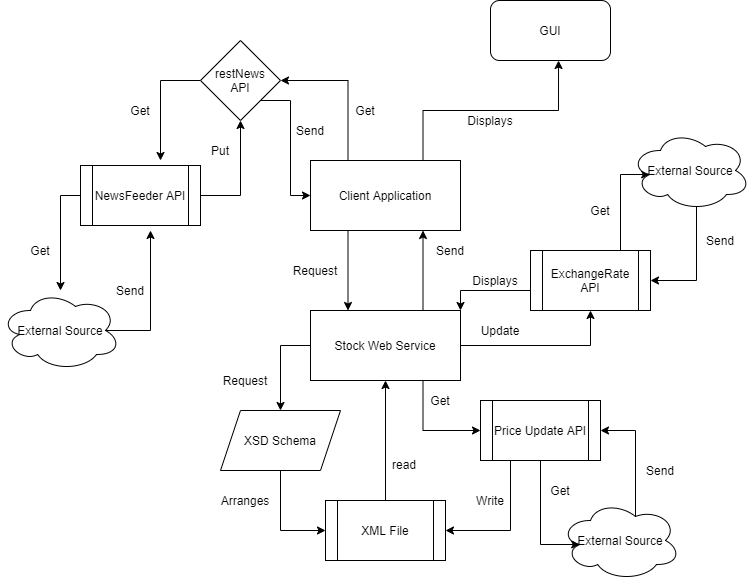

The diagram above was exported from draw.io. Its source (the exported page's mxGraphModel, read from the mxfile embedded in the PNG):
<mxGraphModel dx="2062" dy="730" grid="1" gridSize="10" guides="1" tooltips="1" connect="1" arrows="1" fold="1" page="1" pageScale="1" pageWidth="850" pageHeight="1100" math="0" shadow="0">
  <root>
    <mxCell id="0" />
    <mxCell id="1" parent="0" />
    <mxCell id="g-0qjK43_uei3X5R9B6M-19" style="edgeStyle=orthogonalEdgeStyle;rounded=0;orthogonalLoop=1;jettySize=auto;html=1;exitX=0.25;exitY=1;exitDx=0;exitDy=0;entryX=0.25;entryY=0;entryDx=0;entryDy=0;" edge="1" parent="1" source="g-0qjK43_uei3X5R9B6M-1" target="g-0qjK43_uei3X5R9B6M-3">
      <mxGeometry relative="1" as="geometry" />
    </mxCell>
    <mxCell id="g-0qjK43_uei3X5R9B6M-58" style="edgeStyle=orthogonalEdgeStyle;rounded=0;orthogonalLoop=1;jettySize=auto;html=1;exitX=0.25;exitY=0;exitDx=0;exitDy=0;entryX=1;entryY=0.5;entryDx=0;entryDy=0;" edge="1" parent="1" source="g-0qjK43_uei3X5R9B6M-1" target="g-0qjK43_uei3X5R9B6M-57">
      <mxGeometry relative="1" as="geometry" />
    </mxCell>
    <mxCell id="g-0qjK43_uei3X5R9B6M-70" style="edgeStyle=orthogonalEdgeStyle;rounded=0;orthogonalLoop=1;jettySize=auto;html=1;exitX=0.75;exitY=0;exitDx=0;exitDy=0;entryX=0.567;entryY=1;entryDx=0;entryDy=0;entryPerimeter=0;" edge="1" parent="1" source="g-0qjK43_uei3X5R9B6M-1" target="g-0qjK43_uei3X5R9B6M-69">
      <mxGeometry relative="1" as="geometry" />
    </mxCell>
    <mxCell id="g-0qjK43_uei3X5R9B6M-1" value="Client Application" style="rounded=0;whiteSpace=wrap;html=1;" vertex="1" parent="1">
      <mxGeometry x="370" y="180" width="150" height="70" as="geometry" />
    </mxCell>
    <mxCell id="g-0qjK43_uei3X5R9B6M-9" style="edgeStyle=orthogonalEdgeStyle;rounded=0;orthogonalLoop=1;jettySize=auto;html=1;exitX=0;exitY=0.5;exitDx=0;exitDy=0;" edge="1" parent="1" source="g-0qjK43_uei3X5R9B6M-2" target="g-0qjK43_uei3X5R9B6M-8">
      <mxGeometry relative="1" as="geometry" />
    </mxCell>
    <mxCell id="g-0qjK43_uei3X5R9B6M-62" style="edgeStyle=orthogonalEdgeStyle;rounded=0;orthogonalLoop=1;jettySize=auto;html=1;exitX=1;exitY=0.5;exitDx=0;exitDy=0;entryX=0.5;entryY=1;entryDx=0;entryDy=0;" edge="1" parent="1" source="g-0qjK43_uei3X5R9B6M-2" target="g-0qjK43_uei3X5R9B6M-57">
      <mxGeometry relative="1" as="geometry" />
    </mxCell>
    <mxCell id="g-0qjK43_uei3X5R9B6M-2" value="NewsFeeder API" style="shape=process;whiteSpace=wrap;html=1;backgroundOutline=1;" vertex="1" parent="1">
      <mxGeometry x="140" y="185" width="120" height="60" as="geometry" />
    </mxCell>
    <mxCell id="g-0qjK43_uei3X5R9B6M-20" style="edgeStyle=orthogonalEdgeStyle;rounded=0;orthogonalLoop=1;jettySize=auto;html=1;exitX=0.75;exitY=0;exitDx=0;exitDy=0;entryX=0.75;entryY=1;entryDx=0;entryDy=0;" edge="1" parent="1" source="g-0qjK43_uei3X5R9B6M-3" target="g-0qjK43_uei3X5R9B6M-1">
      <mxGeometry relative="1" as="geometry" />
    </mxCell>
    <mxCell id="g-0qjK43_uei3X5R9B6M-42" style="edgeStyle=orthogonalEdgeStyle;rounded=0;orthogonalLoop=1;jettySize=auto;html=1;exitX=0;exitY=0.5;exitDx=0;exitDy=0;entryX=0.5;entryY=0;entryDx=0;entryDy=0;" edge="1" parent="1" source="g-0qjK43_uei3X5R9B6M-3" target="g-0qjK43_uei3X5R9B6M-5">
      <mxGeometry relative="1" as="geometry" />
    </mxCell>
    <mxCell id="g-0qjK43_uei3X5R9B6M-46" style="edgeStyle=orthogonalEdgeStyle;rounded=0;orthogonalLoop=1;jettySize=auto;html=1;exitX=1;exitY=0.5;exitDx=0;exitDy=0;entryX=0.5;entryY=1;entryDx=0;entryDy=0;" edge="1" parent="1" source="g-0qjK43_uei3X5R9B6M-3" target="g-0qjK43_uei3X5R9B6M-6">
      <mxGeometry relative="1" as="geometry" />
    </mxCell>
    <mxCell id="g-0qjK43_uei3X5R9B6M-48" style="edgeStyle=orthogonalEdgeStyle;rounded=0;orthogonalLoop=1;jettySize=auto;html=1;exitX=0.75;exitY=1;exitDx=0;exitDy=0;entryX=0;entryY=0.5;entryDx=0;entryDy=0;" edge="1" parent="1" source="g-0qjK43_uei3X5R9B6M-3" target="g-0qjK43_uei3X5R9B6M-47">
      <mxGeometry relative="1" as="geometry" />
    </mxCell>
    <mxCell id="g-0qjK43_uei3X5R9B6M-3" value="Stock Web Service" style="rounded=0;whiteSpace=wrap;html=1;" vertex="1" parent="1">
      <mxGeometry x="370" y="330" width="150" height="70" as="geometry" />
    </mxCell>
    <mxCell id="g-0qjK43_uei3X5R9B6M-24" style="edgeStyle=orthogonalEdgeStyle;rounded=0;orthogonalLoop=1;jettySize=auto;html=1;exitX=0.5;exitY=0;exitDx=0;exitDy=0;entryX=0.5;entryY=1;entryDx=0;entryDy=0;" edge="1" parent="1" source="g-0qjK43_uei3X5R9B6M-4" target="g-0qjK43_uei3X5R9B6M-3">
      <mxGeometry relative="1" as="geometry">
        <Array as="points" />
      </mxGeometry>
    </mxCell>
    <mxCell id="g-0qjK43_uei3X5R9B6M-4" value="XML File" style="shape=process;whiteSpace=wrap;html=1;backgroundOutline=1;" vertex="1" parent="1">
      <mxGeometry x="385" y="520" width="120" height="60" as="geometry" />
    </mxCell>
    <mxCell id="g-0qjK43_uei3X5R9B6M-23" style="edgeStyle=orthogonalEdgeStyle;rounded=0;orthogonalLoop=1;jettySize=auto;html=1;exitX=0.5;exitY=1;exitDx=0;exitDy=0;entryX=0;entryY=0.5;entryDx=0;entryDy=0;" edge="1" parent="1" source="g-0qjK43_uei3X5R9B6M-5" target="g-0qjK43_uei3X5R9B6M-4">
      <mxGeometry relative="1" as="geometry" />
    </mxCell>
    <mxCell id="g-0qjK43_uei3X5R9B6M-5" value="XSD Schema" style="shape=parallelogram;perimeter=parallelogramPerimeter;whiteSpace=wrap;html=1;fixedSize=1;" vertex="1" parent="1">
      <mxGeometry x="280" y="430" width="120" height="60" as="geometry" />
    </mxCell>
    <mxCell id="g-0qjK43_uei3X5R9B6M-26" style="edgeStyle=orthogonalEdgeStyle;rounded=0;orthogonalLoop=1;jettySize=auto;html=1;exitX=0.75;exitY=0;exitDx=0;exitDy=0;entryX=0.16;entryY=0.55;entryDx=0;entryDy=0;entryPerimeter=0;" edge="1" parent="1" source="g-0qjK43_uei3X5R9B6M-6" target="g-0qjK43_uei3X5R9B6M-7">
      <mxGeometry relative="1" as="geometry">
        <Array as="points">
          <mxPoint x="680" y="194" />
        </Array>
      </mxGeometry>
    </mxCell>
    <mxCell id="g-0qjK43_uei3X5R9B6M-73" style="edgeStyle=orthogonalEdgeStyle;rounded=0;orthogonalLoop=1;jettySize=auto;html=1;exitX=0;exitY=0.5;exitDx=0;exitDy=0;entryX=1;entryY=0;entryDx=0;entryDy=0;" edge="1" parent="1" source="g-0qjK43_uei3X5R9B6M-6" target="g-0qjK43_uei3X5R9B6M-3">
      <mxGeometry relative="1" as="geometry">
        <Array as="points">
          <mxPoint x="590" y="310" />
          <mxPoint x="520" y="310" />
        </Array>
      </mxGeometry>
    </mxCell>
    <mxCell id="g-0qjK43_uei3X5R9B6M-6" value="ExchangeRate API" style="shape=process;whiteSpace=wrap;html=1;backgroundOutline=1;" vertex="1" parent="1">
      <mxGeometry x="590" y="270" width="120" height="60" as="geometry" />
    </mxCell>
    <mxCell id="g-0qjK43_uei3X5R9B6M-27" style="edgeStyle=orthogonalEdgeStyle;rounded=0;orthogonalLoop=1;jettySize=auto;html=1;exitX=0.55;exitY=0.95;exitDx=0;exitDy=0;exitPerimeter=0;entryX=1;entryY=0.5;entryDx=0;entryDy=0;" edge="1" parent="1" source="g-0qjK43_uei3X5R9B6M-7" target="g-0qjK43_uei3X5R9B6M-6">
      <mxGeometry relative="1" as="geometry" />
    </mxCell>
    <mxCell id="g-0qjK43_uei3X5R9B6M-7" value="External Source" style="ellipse;shape=cloud;whiteSpace=wrap;html=1;" vertex="1" parent="1">
      <mxGeometry x="690" y="150" width="120" height="80" as="geometry" />
    </mxCell>
    <mxCell id="g-0qjK43_uei3X5R9B6M-17" style="edgeStyle=orthogonalEdgeStyle;rounded=0;orthogonalLoop=1;jettySize=auto;html=1;exitX=0.875;exitY=0.5;exitDx=0;exitDy=0;exitPerimeter=0;" edge="1" parent="1" source="g-0qjK43_uei3X5R9B6M-8">
      <mxGeometry relative="1" as="geometry">
        <mxPoint x="210" y="250" as="targetPoint" />
      </mxGeometry>
    </mxCell>
    <mxCell id="g-0qjK43_uei3X5R9B6M-8" value="External Source" style="ellipse;shape=cloud;whiteSpace=wrap;html=1;" vertex="1" parent="1">
      <mxGeometry x="60" y="310" width="120" height="80" as="geometry" />
    </mxCell>
    <mxCell id="g-0qjK43_uei3X5R9B6M-29" value="Get" style="text;html=1;strokeColor=none;fillColor=none;align=center;verticalAlign=middle;whiteSpace=wrap;rounded=0;" vertex="1" parent="1">
      <mxGeometry x="80" y="260" width="40" height="20" as="geometry" />
    </mxCell>
    <mxCell id="g-0qjK43_uei3X5R9B6M-30" value="Get" style="text;html=1;strokeColor=none;fillColor=none;align=center;verticalAlign=middle;whiteSpace=wrap;rounded=0;" vertex="1" parent="1">
      <mxGeometry x="640" y="220" width="40" height="20" as="geometry" />
    </mxCell>
    <mxCell id="g-0qjK43_uei3X5R9B6M-33" value="read" style="text;html=1;strokeColor=none;fillColor=none;align=center;verticalAlign=middle;whiteSpace=wrap;rounded=0;" vertex="1" parent="1">
      <mxGeometry x="444" y="474" width="40" height="20" as="geometry" />
    </mxCell>
    <mxCell id="g-0qjK43_uei3X5R9B6M-34" value="Arranges" style="text;html=1;strokeColor=none;fillColor=none;align=center;verticalAlign=middle;whiteSpace=wrap;rounded=0;" vertex="1" parent="1">
      <mxGeometry x="270" y="510" width="70" height="20" as="geometry" />
    </mxCell>
    <mxCell id="g-0qjK43_uei3X5R9B6M-38" value="Send" style="text;html=1;strokeColor=none;fillColor=none;align=center;verticalAlign=middle;whiteSpace=wrap;rounded=0;" vertex="1" parent="1">
      <mxGeometry x="170" y="300" width="40" height="20" as="geometry" />
    </mxCell>
    <mxCell id="g-0qjK43_uei3X5R9B6M-39" value="Request" style="text;html=1;strokeColor=none;fillColor=none;align=center;verticalAlign=middle;whiteSpace=wrap;rounded=0;" vertex="1" parent="1">
      <mxGeometry x="350" y="280" width="50" height="20" as="geometry" />
    </mxCell>
    <mxCell id="g-0qjK43_uei3X5R9B6M-40" value="Send" style="text;html=1;strokeColor=none;fillColor=none;align=center;verticalAlign=middle;whiteSpace=wrap;rounded=0;" vertex="1" parent="1">
      <mxGeometry x="490" y="260" width="40" height="20" as="geometry" />
    </mxCell>
    <mxCell id="g-0qjK43_uei3X5R9B6M-41" value="Send" style="text;html=1;strokeColor=none;fillColor=none;align=center;verticalAlign=middle;whiteSpace=wrap;rounded=0;" vertex="1" parent="1">
      <mxGeometry x="760" y="250" width="40" height="20" as="geometry" />
    </mxCell>
    <mxCell id="g-0qjK43_uei3X5R9B6M-43" value="Request" style="text;html=1;strokeColor=none;fillColor=none;align=center;verticalAlign=middle;whiteSpace=wrap;rounded=0;" vertex="1" parent="1">
      <mxGeometry x="280" y="390" width="50" height="20" as="geometry" />
    </mxCell>
    <mxCell id="g-0qjK43_uei3X5R9B6M-52" style="edgeStyle=orthogonalEdgeStyle;rounded=0;orthogonalLoop=1;jettySize=auto;html=1;exitX=0.625;exitY=0.2;exitDx=0;exitDy=0;exitPerimeter=0;entryX=1;entryY=0.5;entryDx=0;entryDy=0;" edge="1" parent="1" source="g-0qjK43_uei3X5R9B6M-45" target="g-0qjK43_uei3X5R9B6M-47">
      <mxGeometry relative="1" as="geometry" />
    </mxCell>
    <mxCell id="g-0qjK43_uei3X5R9B6M-45" value="External Source" style="ellipse;shape=cloud;whiteSpace=wrap;html=1;" vertex="1" parent="1">
      <mxGeometry x="620" y="520" width="120" height="80" as="geometry" />
    </mxCell>
    <mxCell id="g-0qjK43_uei3X5R9B6M-49" style="edgeStyle=orthogonalEdgeStyle;rounded=0;orthogonalLoop=1;jettySize=auto;html=1;exitX=0.25;exitY=1;exitDx=0;exitDy=0;entryX=1;entryY=0.5;entryDx=0;entryDy=0;" edge="1" parent="1" source="g-0qjK43_uei3X5R9B6M-47" target="g-0qjK43_uei3X5R9B6M-4">
      <mxGeometry relative="1" as="geometry" />
    </mxCell>
    <mxCell id="g-0qjK43_uei3X5R9B6M-51" style="edgeStyle=orthogonalEdgeStyle;rounded=0;orthogonalLoop=1;jettySize=auto;html=1;exitX=0.5;exitY=1;exitDx=0;exitDy=0;entryX=0.16;entryY=0.55;entryDx=0;entryDy=0;entryPerimeter=0;" edge="1" parent="1" source="g-0qjK43_uei3X5R9B6M-47" target="g-0qjK43_uei3X5R9B6M-45">
      <mxGeometry relative="1" as="geometry">
        <Array as="points">
          <mxPoint x="600" y="564" />
        </Array>
      </mxGeometry>
    </mxCell>
    <mxCell id="g-0qjK43_uei3X5R9B6M-47" value="Price Update API" style="shape=process;whiteSpace=wrap;html=1;backgroundOutline=1;" vertex="1" parent="1">
      <mxGeometry x="540" y="420" width="120" height="60" as="geometry" />
    </mxCell>
    <mxCell id="g-0qjK43_uei3X5R9B6M-53" value="Get" style="text;html=1;strokeColor=none;fillColor=none;align=center;verticalAlign=middle;whiteSpace=wrap;rounded=0;" vertex="1" parent="1">
      <mxGeometry x="600" y="500" width="40" height="20" as="geometry" />
    </mxCell>
    <mxCell id="g-0qjK43_uei3X5R9B6M-54" value="Write" style="text;html=1;strokeColor=none;fillColor=none;align=center;verticalAlign=middle;whiteSpace=wrap;rounded=0;" vertex="1" parent="1">
      <mxGeometry x="530" y="510" width="40" height="20" as="geometry" />
    </mxCell>
    <mxCell id="g-0qjK43_uei3X5R9B6M-55" value="Send" style="text;html=1;strokeColor=none;fillColor=none;align=center;verticalAlign=middle;whiteSpace=wrap;rounded=0;" vertex="1" parent="1">
      <mxGeometry x="700" y="480" width="40" height="20" as="geometry" />
    </mxCell>
    <mxCell id="g-0qjK43_uei3X5R9B6M-59" style="edgeStyle=orthogonalEdgeStyle;rounded=0;orthogonalLoop=1;jettySize=auto;html=1;exitX=0;exitY=0.5;exitDx=0;exitDy=0;" edge="1" parent="1" source="g-0qjK43_uei3X5R9B6M-57">
      <mxGeometry relative="1" as="geometry">
        <mxPoint x="220" y="180" as="targetPoint" />
      </mxGeometry>
    </mxCell>
    <mxCell id="g-0qjK43_uei3X5R9B6M-61" style="edgeStyle=orthogonalEdgeStyle;rounded=0;orthogonalLoop=1;jettySize=auto;html=1;exitX=1;exitY=1;exitDx=0;exitDy=0;entryX=0;entryY=0.5;entryDx=0;entryDy=0;" edge="1" parent="1" source="g-0qjK43_uei3X5R9B6M-57" target="g-0qjK43_uei3X5R9B6M-1">
      <mxGeometry relative="1" as="geometry">
        <Array as="points">
          <mxPoint x="350" y="120" />
          <mxPoint x="350" y="215" />
        </Array>
      </mxGeometry>
    </mxCell>
    <mxCell id="g-0qjK43_uei3X5R9B6M-57" value="restNews&lt;br&gt;API" style="rhombus;whiteSpace=wrap;html=1;" vertex="1" parent="1">
      <mxGeometry x="260" y="60" width="80" height="80" as="geometry" />
    </mxCell>
    <mxCell id="g-0qjK43_uei3X5R9B6M-63" value="Get" style="text;html=1;strokeColor=none;fillColor=none;align=center;verticalAlign=middle;whiteSpace=wrap;rounded=0;" vertex="1" parent="1">
      <mxGeometry x="180" y="120" width="40" height="20" as="geometry" />
    </mxCell>
    <mxCell id="g-0qjK43_uei3X5R9B6M-64" value="Get" style="text;html=1;strokeColor=none;fillColor=none;align=center;verticalAlign=middle;whiteSpace=wrap;rounded=0;" vertex="1" parent="1">
      <mxGeometry x="405" y="120" width="40" height="20" as="geometry" />
    </mxCell>
    <mxCell id="g-0qjK43_uei3X5R9B6M-65" value="Put" style="text;html=1;strokeColor=none;fillColor=none;align=center;verticalAlign=middle;whiteSpace=wrap;rounded=0;" vertex="1" parent="1">
      <mxGeometry x="260" y="160" width="40" height="20" as="geometry" />
    </mxCell>
    <mxCell id="g-0qjK43_uei3X5R9B6M-66" value="Send" style="text;html=1;strokeColor=none;fillColor=none;align=center;verticalAlign=middle;whiteSpace=wrap;rounded=0;" vertex="1" parent="1">
      <mxGeometry x="350" y="140" width="40" height="20" as="geometry" />
    </mxCell>
    <mxCell id="g-0qjK43_uei3X5R9B6M-67" value="Get" style="text;html=1;strokeColor=none;fillColor=none;align=center;verticalAlign=middle;whiteSpace=wrap;rounded=0;" vertex="1" parent="1">
      <mxGeometry x="480" y="410" width="40" height="20" as="geometry" />
    </mxCell>
    <mxCell id="g-0qjK43_uei3X5R9B6M-68" value="Update" style="text;html=1;strokeColor=none;fillColor=none;align=center;verticalAlign=middle;whiteSpace=wrap;rounded=0;" vertex="1" parent="1">
      <mxGeometry x="540" y="340" width="40" height="20" as="geometry" />
    </mxCell>
    <mxCell id="g-0qjK43_uei3X5R9B6M-69" value="GUI" style="rounded=1;whiteSpace=wrap;html=1;" vertex="1" parent="1">
      <mxGeometry x="550" y="20" width="120" height="60" as="geometry" />
    </mxCell>
    <mxCell id="g-0qjK43_uei3X5R9B6M-71" value="Displays" style="text;html=1;strokeColor=none;fillColor=none;align=center;verticalAlign=middle;whiteSpace=wrap;rounded=0;" vertex="1" parent="1">
      <mxGeometry x="520" y="130" width="60" height="20" as="geometry" />
    </mxCell>
    <mxCell id="g-0qjK43_uei3X5R9B6M-74" value="Displays" style="text;html=1;strokeColor=none;fillColor=none;align=center;verticalAlign=middle;whiteSpace=wrap;rounded=0;" vertex="1" parent="1">
      <mxGeometry x="530" y="290" width="50" height="20" as="geometry" />
    </mxCell>
  </root>
</mxGraphModel>